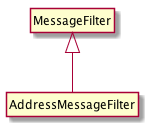

The diagram above was rendered by PlantUML. Its source (embedded in the PNG):
@startuml
hide members
 hide circle
 MessageFilter <|-- AddressMessageFilter
@enduml